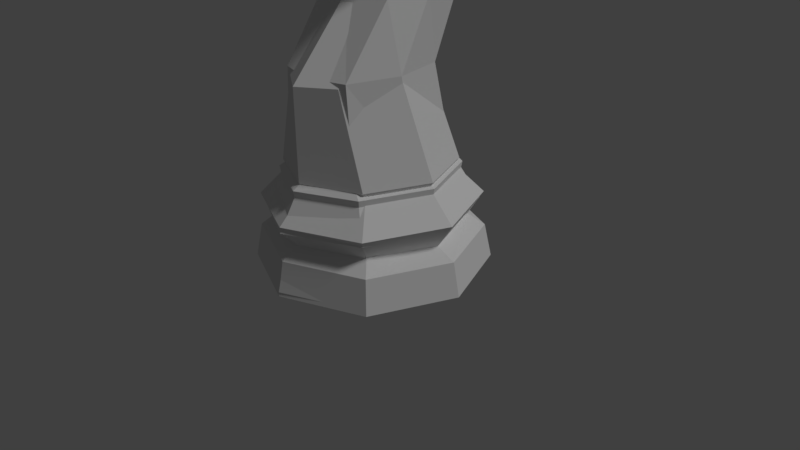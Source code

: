 # Source: knight-low-poly.blend  (saved by Blender 2.77.0; exported with 4.5.12 LTS)
import bpy
from mathutils import Matrix  # noqa: F401  (used for matrix-valued properties, if any)

bpy.ops.wm.read_factory_settings(use_empty=True)
scene = bpy.context.scene
scene.name = 'Scene'

# ---- collections
col_collection_1 = bpy.data.collections.new('Collection 1'); scene.collection.children.link(col_collection_1)

# ---- world
world_world = bpy.data.worlds.new('World'); scene.world = world_world
world_world.color = (0.05088, 0.05088, 0.05088)
world_world.use_sun_shadow = False
world_world.sun_shadow_jitter_overblur = 0.0
world_world.cycles.sampling_method = 'MANUAL'

# ---- cameras
cam_camera = bpy.data.cameras.new('Camera')
cam_camera.clip_end = 100.0
cam_camera.lens = 35.0
cam_camera.sensor_width = 32.0
cam_camera.sensor_height = 18.0
cam_camera.ortho_scale = 7.314
cam_camera.dof.focus_distance = 0.0
cam_camera.dof.aperture_fstop = 128.0

# ---- lights
light_lamp = bpy.data.lights.new('Lamp', 'SUN')
light_lamp.transmission_factor = 0.0
light_lamp.cutoff_distance = 30.0
light_lamp.angle = 0.1993
light_lamp.energy = 1.0
light_lamp.shadow_buffer_clip_start = 1.001
light_lamp.shadow_soft_size = 0.1
light_lamp.shadow_cascade_max_distance = 1000.0

# ---- meshes
me_cylinder = bpy.data.meshes.new('Cylinder')
me_cylinder.from_pydata([(0.0, 1.5, -1.0), (-4.888e-07, -1.5, -1.0), (-1.061, -1.061, -1.0), (-1.5, 1.448e-06, -1.0), (-1.061, 1.061, -1.0), (1.052e-08, 1.411, -0.5669), (-4.492e-07, -1.411, -0.5669), (-0.9976, -0.9976, -0.5669), (-1.411, 1.392e-06, -0.5669), (-0.9976, 0.9976, -0.5669), (1.048e-08, 1.415, -0.1994), (-4.515e-07, -1.415, -0.1994), (-0.9242, -0.9725, -0.1997), (-1.281, 1.394e-06, -0.1994), (-0.9273, 0.9617, -0.1993), (3.666e-08, 1.189, -0.4124), (-3.506e-07, -1.189, -0.4124), (-0.8408, -0.8408, -0.4124), (-1.055, 1.245e-06, -0.4124), (-0.8408, 0.8408, -0.4124), (0.0, 1.098, 0.3661), (0.0, -1.012, 0.3661), (-0.5967, -0.7767, 0.3661), (-0.7848, 1.146e-06, 0.3661), (-0.5967, 0.7767, 0.3661), (0.0, 1.19, 0.2617), (0.0, -1.19, 0.2617), (-0.7364, -0.8412, 0.2617), (-1.085, 1.227e-06, 0.2617), (-0.7364, 0.8412, 0.2617), (0.0, -1.174, 0.1792), (-0.7254, -0.8303, 0.1792), (-1.069, 1.218e-06, 0.1792), (-0.7254, 0.8303, 0.1792), (0.0, 1.174, 0.1792), (0.0, -0.9302, 1.536), (-0.5131, -0.7766, 1.536), (-0.7097, -0.1409, 1.536), (-0.5703, 0.5182, 1.536), (0.0, -0.2787, 2.353), (-0.5402, -0.1786, 2.353), (-0.6323, 0.3664, 2.353), (-0.5402, 0.9114, 2.353), (0.0, -0.1191, 2.68), (-0.5402, 0.04788, 2.832), (-0.5573, 0.451, 3.199), (-0.5402, 0.8541, 3.566), (0.0, -0.3283, 3.823), (0.0, -0.6582, 2.941), (-0.4737, -0.6099, 3.07), (-0.478, -0.4933, 3.382), (-0.4737, -0.3767, 3.694), (0.0, -1.2, 3.585), (0.0, -1.027, 2.927), (-0.3585, -1.052, 2.998), (-0.3664, -1.113, 3.241), (-0.2886, -1.175, 3.485), (-0.106, 1.041, 0.3661), (-0.1289, 1.113, 0.1792), (-0.1773, 1.337, -0.5669), (-0.1885, 1.422, -1.0), (-0.1494, 1.127, -0.4124), (-0.1778, 1.341, -0.1994), (-0.1309, 1.128, 0.2617), (-0.1013, 0.7427, 1.536), (-0.096, 1.097, 2.353), (-0.096, 0.9914, 3.691), (-0.08418, -0.3369, 3.8), (-0.07794, -1.196, 3.568), (-0.106, 1.041, 0.3661), (0.0, 1.098, 0.3661), (-0.1013, 0.7427, 1.536), (-0.096, 1.097, 2.353), (-0.096, 0.9914, 3.691), (-0.08418, -0.3369, 3.8), (0.0, -0.3283, 3.823), (-0.07063, 1.157, 0.455), (0.0, 1.214, 0.455), (-0.03881, 0.9205, 1.582), (0.0, 0.969, 1.582), (-0.04113, 1.275, 2.4), (0.0, 1.315, 2.4), (-0.07499, 1.287, 3.852), (0.0, 1.316, 3.879), (-0.08012, -0.04163, 3.962), (0.0, -0.03304, 3.985)], [], [(16, 11, 12, 17), (17, 12, 13, 18), (2, 7, 8, 3), (1, 6, 7, 2), (58, 63, 25, 34), (13, 32, 33, 14), (62, 58, 34, 10), (59, 61, 15, 5), (8, 18, 19, 9), (32, 28, 29, 33), (30, 26, 27, 31), (11, 30, 31, 12), (6, 16, 17, 7), (31, 27, 28, 32), (12, 31, 32, 13), (7, 17, 18, 8), (63, 57, 20, 25), (28, 23, 24, 29), (18, 13, 14, 19), (61, 62, 10, 15), (60, 59, 5, 0), (3, 8, 9, 4), (27, 22, 23, 28), (26, 21, 22, 27), (24, 23, 37, 38), (22, 21, 35, 36), (23, 22, 36, 37), (57, 24, 38, 64), (37, 36, 40, 41), (38, 37, 41, 42), (36, 35, 39, 40), (64, 38, 42, 65), (65, 42, 46, 66), (41, 40, 44, 45), (42, 41, 45, 46), (40, 39, 43, 44), (66, 46, 51, 67), (45, 44, 49, 50), (46, 45, 50, 51), (44, 43, 48, 49), (67, 51, 56, 68), (50, 49, 54, 55), (51, 50, 55, 56), (49, 48, 53, 54), (47, 67, 68, 52), (57, 64, 71, 69), (67, 47, 75, 74), (20, 57, 69, 70), (64, 65, 72, 71), (4, 9, 59, 60), (19, 14, 62, 61), (29, 24, 57, 63), (9, 19, 61, 59), (14, 33, 58, 62), (33, 29, 63, 58), (70, 69, 76, 77), (72, 73, 82, 80), (73, 74, 84, 82), (69, 71, 78, 76), (66, 67, 74, 73), (65, 66, 73, 72), (83, 82, 84, 85), (81, 80, 82, 83), (79, 78, 80, 81), (77, 76, 78, 79), (74, 75, 85, 84), (71, 72, 80, 78), (53, 52, 68, 56, 55, 54), (3, 4, 60, 0, 1, 2)])
me_cylinder.use_remesh_preserve_volume = False
me_cylinder.use_remesh_preserve_attributes = False
me_cylinder.use_mirror_vertex_groups = False
me_cylinder.update()
me_sphere = bpy.data.meshes.new('Sphere')
me_sphere.from_pydata([(1.837, 1.911, 0.09792), (2.628, 0.001017, 0.09792), (1.837, -1.909, 0.09792), (1.723, 1.797, 0.7039), (2.468, 0.001017, 0.7039), (1.723, -1.795, 0.7039), (1.729, 1.803, 1.583), (2.475, 0.001017, 1.583), (1.729, -1.801, 1.583), (1.441, 1.515, 0.9822), (2.068, 0.001017, 0.9822), (1.441, -1.513, 0.9822), (0.7712, 0.9911, 4.459), (1.28, -0.2381, 4.459), (0.7712, -1.467, 4.459), (1.331, 1.405, 2.394), (1.913, 0.001017, 2.394), (1.331, -1.403, 2.394), (1.286, 1.295, 2.255), (1.822, 0.001017, 2.255), (1.286, -1.293, 2.255), (0.682, 1.549, 5.908), (1.065, 0.6233, 5.908), (0.682, -0.302, 5.908), (0.682, 1.791, 7.024), (1.065, 0.8841, 6.843), (0.682, -0.0232, 6.662), (0.6908, 1.236, 7.954), (1.084, 0.4059, 7.495), (0.6908, -0.4239, 7.036), (0.6908, 0.3468, 8.591), (1.084, -0.3114, 7.908), (0.6908, -0.9697, 7.226), (0.5504, -2.041, 8.057), (0.7559, -1.898, 7.582), (0.5504, -1.756, 7.107), (0.2402, 1.731, 2.255), (0.2692, 2.025, 0.9822), (0.3219, 2.403, 0.7039), (0.3432, 2.554, 0.09792), (0.323, 2.41, 1.583), (0.2487, 1.878, 2.394), (0.1028, -2.089, 8.217), (0.1274, 1.86, 5.908), (0.1274, 2.097, 7.085), (0.1441, 1.405, 4.459), (0.129, 1.515, 8.109), (0.129, 0.5686, 8.821), (0.0958, 2.075, 2.582), (0.1221, 1.602, 4.648), (0.1263, 2.057, 6.097), (0.1263, 2.294, 7.274), (0.1259, 1.712, 8.297), (0.1259, 0.7658, 9.009), (0.6206, -1.363, 7.166), (0.9197, -1.105, 7.745), (0.6206, -0.847, 8.324), (0.1159, -0.7601, 8.519), (0.0, 2.702, 0.09792), (-1.837, 1.911, 0.09792), (-2.628, 0.001017, 0.09792), (-1.837, -1.909, 0.09792), (0.0, -2.7, 0.09792), (0.0, 2.542, 0.7039), (-1.723, 1.797, 0.7039), (-2.468, 0.001017, 0.7039), (-1.723, -1.795, 0.7039), (0.0, -2.539, 0.7039), (0.0, 2.549, 1.583), (-1.729, 1.803, 1.583), (-2.475, 0.001017, 1.583), (-1.729, -1.801, 1.583), (0.0, -2.547, 1.583), (0.0, 2.142, 0.9822), (-1.441, 1.515, 0.9822), (-2.068, 0.001017, 0.9822), (-1.441, -1.513, 0.9822), (0.0, -2.14, 0.9822), (-0.7712, 0.9911, 4.459), (-1.28, -0.2381, 4.459), (-0.7712, -1.467, 4.459), (0.0, -1.976, 4.459), (-1.331, 1.405, 2.394), (-1.913, 0.001017, 2.394), (-1.331, -1.403, 2.394), (0.0, -1.985, 2.394), (-1.286, 1.295, 2.255), (-1.822, 0.001017, 2.255), (-1.286, -1.293, 2.255), (0.0, -1.829, 2.255), (0.0, 1.831, 2.255), (-0.682, 1.549, 5.908), (-1.065, 0.6233, 5.908), (-0.682, -0.302, 5.908), (0.0, -0.6852, 5.908), (-0.682, 1.791, 7.024), (-1.065, 0.8841, 6.843), (-0.682, -0.0232, 6.662), (0.0, -0.399, 6.587), (-0.6908, 1.236, 7.954), (-1.084, 0.4059, 7.495), (-0.6908, -0.4239, 7.036), (0.0, -0.7677, 6.846), (-0.6908, 0.3468, 8.591), (-1.084, -0.3114, 7.908), (-0.6908, -0.9697, 7.226), (0.0, -1.242, 6.943), (0.0, -2.1, 8.254), (-0.5504, -2.041, 8.057), (-0.7559, -1.898, 7.582), (-0.5504, -1.756, 7.107), (0.0, -1.697, 6.91), (-0.2402, 1.731, 2.255), (-0.2692, 2.025, 0.9822), (-0.3219, 2.403, 0.7039), (-0.3432, 2.554, 0.09792), (-0.323, 2.41, 1.583), (-0.1441, 1.405, 4.459), (-0.1028, -2.089, 8.217), (0.0, 1.697, 4.648), (0.0, 1.987, 2.394), (0.0, 2.364, 7.288), (0.0, 2.129, 6.097), (0.0, 2.184, 2.582), (0.0, 0.6195, 8.873), (-0.2487, 1.878, 2.394), (-0.1274, 2.097, 7.085), (-0.129, 0.5686, 8.821), (-0.1274, 1.86, 5.908), (-0.129, 1.515, 8.109), (0.0, 1.777, 8.333), (0.0, 0.8167, 9.062), (-0.0958, 2.075, 2.582), (-0.1221, 1.602, 4.648), (-0.1263, 2.057, 6.097), (-0.1263, 2.294, 7.274), (-0.1259, 1.712, 8.297), (-0.1259, 0.7658, 9.009), (-0.6206, -1.363, 7.166), (-0.9197, -1.105, 7.745), (-0.6206, -0.847, 8.324), (0.0, -1.47, 6.926), (0.0, -0.7402, 8.564), (-0.1159, -0.7601, 8.519)], [], [(18, 15, 16, 19), (10, 7, 8, 11), (11, 8, 72, 77), (2, 5, 67, 62), (1, 4, 5, 2), (36, 41, 15, 18), (40, 36, 18, 6), (6, 18, 19, 7), (3, 9, 10, 4), (38, 37, 9, 3), (7, 19, 20, 8), (4, 10, 11, 5), (8, 20, 89, 72), (5, 11, 77, 67), (15, 12, 13, 16), (16, 13, 14, 17), (41, 45, 12, 15), (20, 17, 85, 89), (39, 38, 3, 0), (0, 3, 4, 1), (9, 6, 7, 10), (37, 40, 6, 9), (19, 16, 17, 20), (17, 14, 81, 85), (13, 12, 21, 22), (81, 14, 23, 94), (14, 13, 22, 23), (23, 22, 25, 26), (22, 21, 24, 25), (94, 23, 26, 98), (26, 25, 28, 29), (25, 24, 27, 28), (98, 26, 29, 102), (29, 28, 31, 32), (28, 27, 30, 31), (102, 29, 32, 106), (54, 55, 34, 35), (55, 56, 33, 34), (141, 54, 35, 111), (57, 142, 107, 42), (0, 1, 2, 62, 58, 39), (56, 57, 42, 33), (27, 46, 47, 30), (24, 44, 46, 27), (21, 43, 44, 24), (12, 45, 43, 21), (73, 68, 40, 37), (58, 63, 38, 39), (63, 73, 37, 38), (68, 90, 36, 40), (90, 120, 41, 36), (124, 47, 53, 131), (44, 43, 50, 51), (46, 44, 51, 52), (41, 120, 123, 48), (45, 41, 48, 49), (49, 119, 122, 50), (50, 122, 121, 51), (51, 121, 130, 52), (52, 130, 131, 53), (123, 119, 49, 48), (43, 45, 49, 50), (47, 46, 52, 53), (30, 47, 57, 56), (47, 124, 142, 57), (106, 32, 54, 141), (31, 30, 56, 55), (32, 31, 55, 54), (86, 87, 83, 82), (75, 76, 71, 70), (76, 77, 72, 71), (61, 62, 67, 66), (60, 61, 66, 65), (112, 86, 82, 125), (116, 69, 86, 112), (69, 70, 87, 86), (64, 65, 75, 74), (114, 64, 74, 113), (70, 71, 88, 87), (65, 66, 76, 75), (71, 72, 89, 88), (66, 67, 77, 76), (82, 83, 79, 78), (83, 84, 80, 79), (125, 82, 78, 117), (88, 89, 85, 84), (115, 59, 64, 114), (59, 60, 65, 64), (74, 75, 70, 69), (113, 74, 69, 116), (87, 88, 84, 83), (84, 85, 81, 80), (79, 92, 91, 78), (81, 94, 93, 80), (80, 93, 92, 79), (93, 97, 96, 92), (92, 96, 95, 91), (94, 98, 97, 93), (97, 101, 100, 96), (96, 100, 99, 95), (98, 102, 101, 97), (101, 105, 104, 100), (100, 104, 103, 99), (102, 106, 105, 101), (138, 110, 109, 139), (139, 109, 108, 140), (141, 111, 110, 138), (143, 118, 107, 142), (59, 115, 58, 62, 61, 60), (140, 108, 118, 143), (99, 103, 127, 129), (95, 99, 129, 126), (91, 95, 126, 128), (78, 91, 128, 117), (73, 113, 116, 68), (58, 115, 114, 63), (63, 114, 113, 73), (68, 116, 112, 90), (90, 112, 125, 120), (124, 131, 137, 127), (126, 135, 134, 128), (129, 136, 135, 126), (125, 132, 123, 120), (117, 133, 132, 125), (133, 134, 122, 119), (134, 135, 121, 122), (135, 136, 130, 121), (136, 137, 131, 130), (123, 132, 133, 119), (128, 134, 133, 117), (127, 137, 136, 129), (103, 140, 143, 127), (127, 143, 142, 124), (106, 141, 138, 105), (104, 139, 140, 103), (105, 138, 139, 104), (34, 33, 42, 107, 118, 108, 109, 110, 111, 35)])
me_sphere.polygons.foreach_set('use_smooth', [True] * 137)
me_sphere.use_remesh_preserve_volume = False
me_sphere.use_remesh_preserve_attributes = False
me_sphere.use_mirror_vertex_groups = False
me_sphere.update()

# ---- objects
ob_knight = bpy.data.objects.new('Knight', me_cylinder)
ob_lamp = bpy.data.objects.new('Lamp', light_lamp)
ob_camera = bpy.data.objects.new('Camera', cam_camera)
ob_pawn = bpy.data.objects.new('Pawn', me_sphere)

# ---- transforms, parenting, visibility, modifiers, constraints
ob_knight.location = (0.0, 0.0, 1.0)
ob_knight.hide_viewport = True
ob_knight.lineart.crease_threshold = 0.0
_m = ob_knight.modifiers.new('Mirror', 'MIRROR')
_m.use_clip = True
ob_lamp.location = (4.076, 1.005, 5.904)
ob_lamp.rotation_euler = (0.6503, 0.05522, 1.866)
ob_lamp.lock_rotations_4d = False
ob_lamp.empty_display_type = 'ARROWS'
ob_lamp.color = (0.0, 0.0, 0.0, 0.0)
ob_lamp.lineart.crease_threshold = 0.0
ob_camera.location = (7.481, -6.508, 5.344)
ob_camera.rotation_euler = (1.109, 0.01082, 0.8149)
ob_camera.lock_rotations_4d = False
ob_camera.empty_display_type = 'ARROWS'
ob_camera.color = (0.0, 0.0, 0.0, 0.0)
ob_camera.display_type = 'WIRE'
ob_camera.lineart.crease_threshold = 0.0
ob_pawn.location = (0.0, 0.0, 0.0)
ob_pawn.scale = (0.5548, 0.5548, 0.5548)
ob_pawn.lineart.crease_threshold = 0.0
_m = ob_pawn.modifiers.new('EdgeSplit', 'EDGE_SPLIT')
_m.split_angle = 0.0

# ---- collection membership
col_collection_1.objects.link(ob_knight)
col_collection_1.objects.link(ob_lamp)
col_collection_1.objects.link(ob_camera)
col_collection_1.objects.link(ob_pawn)

# ---- scene / render settings (as saved in the file)
scene.camera = ob_camera
scene.frame_start = 1; scene.frame_end = 250; scene.frame_set(75)
scene.render.engine = 'BLENDER_EEVEE_NEXT'
scene.render.resolution_percentage = 50
scene.render.dither_intensity = 0.0
scene.cycles.use_denoising = False
scene.cycles.samples = 128
scene.cycles.sampling_pattern = 'TABULATED_SOBOL'
scene.cycles.light_sampling_threshold = 0.0
scene.cycles.use_adaptive_sampling = False
scene.cycles.use_light_tree = False
scene.cycles.blur_glossy = 0.0
scene.cycles.sample_clamp_indirect = 0.0
scene.view_settings.view_transform = 'Standard'
bpy.context.view_layer.update()
